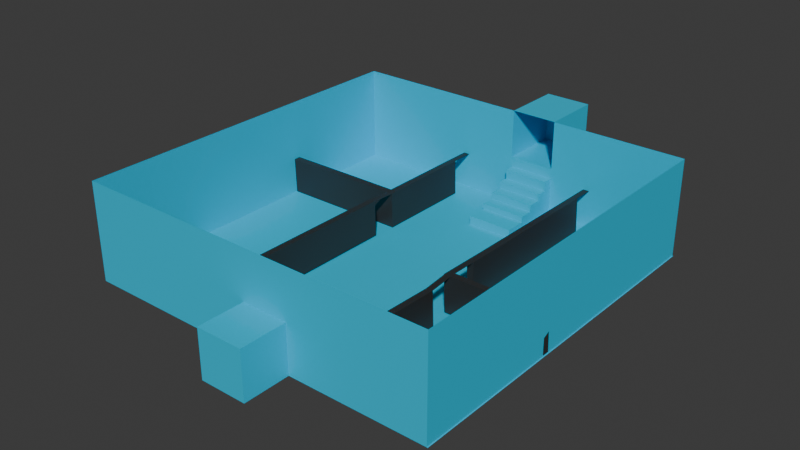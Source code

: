 # Source: Level_2.blend  (saved by Blender 5.3.31; exported with 4.5.12 LTS)
import bpy
from mathutils import Matrix  # noqa: F401  (used for matrix-valued properties, if any)

bpy.ops.wm.read_factory_settings(use_empty=True)
scene = bpy.context.scene
scene.name = 'Scene'

# ---- collections
col_collection = bpy.data.collections.new('Collection'); scene.collection.children.link(col_collection)

# ---- materials (node trees are filled in below, after node groups)
mat_material_001 = bpy.data.materials.new('Material.001')
mat_material_001.alpha_threshold = 0.0
mat_material_001.use_backface_culling_lightprobe_volume = False
mat_material_001.roughness = 0.5
mat_material_001.line_color = (0.0, 0.0, 0.0, 1.0)
mat_material_002 = bpy.data.materials.new('Material.002')
mat_material_003 = bpy.data.materials.new('Material.003')
mat_material_004 = bpy.data.materials.new('Material.004')
mat_material_005 = bpy.data.materials.new('Material.005')

# ---- node groups
ng_smooth_by_angle = bpy.data.node_groups.new('Smooth by Angle', 'GeometryNodeTree')
_s = ng_smooth_by_angle.interface.new_socket(name='Mesh', in_out='OUTPUT', socket_type='NodeSocketGeometry')
_s = ng_smooth_by_angle.interface.new_socket(name='Mesh', in_out='INPUT', socket_type='NodeSocketGeometry')
_s = ng_smooth_by_angle.interface.new_socket(name='Angle', in_out='INPUT', socket_type='NodeSocketFloat')
_s.subtype = 'ANGLE'
_s.default_value = 0.5236
_s.min_value = 0.0
_s.max_value = 3.142
_s.description = 'Maximum face angle for smooth edges'
_s = ng_smooth_by_angle.interface.new_socket(name='Ignore Sharpness', in_out='INPUT', socket_type='NodeSocketBool')
_s.force_non_field = True
ng_smooth_by_angle.is_modifier = True
_N = ng_smooth_by_angle.nodes; _L = ng_smooth_by_angle.links
n0 = _N.new('GeometryNodeSetShadeSmooth'); n0.name = 'Set Shade Smooth'; n0.location = (120, -80)
n0.domain = 'EDGE'
n1 = _N.new('GeometryNodeSetShadeSmooth'); n1.name = 'Set Shade Smooth.001'; n1.location = (300, -80)
n2 = _N.new('NodeGroupOutput'); n2.name = 'Group Output'; n2.location = (480, -80)
n3 = _N.new('GeometryNodeInputMeshEdgeAngle'); n3.name = 'Edge Angle'; n3.location = (-440, -240)
n4 = _N.new('NodeGroupInput'); n4.name = 'Group Input'; n4.location = (-80, -80)
n5 = _N.new('GeometryNodeInputEdgeSmooth'); n5.name = 'Is Edge Smooth'; n5.location = (-260, -120)
n6 = _N.new('GeometryNodeInputShadeSmooth'); n6.name = 'Is Shade Smooth'; n6.location = (-440, -397)
n7 = _N.new('FunctionNodeCompare'); n7.name = 'Compare'; n7.location = (-260, -260)
n7.operation = 'LESS_EQUAL'
n8 = _N.new('FunctionNodeBooleanMath'); n8.name = 'Boolean Math.001'; n8.location = (-80, -260)
n9 = _N.new('NodeGroupInput'); n9.name = 'Group Input.001'; n9.location = (-440, -329)
n10 = _N.new('NodeGroupInput'); n10.name = 'Group Input.002'; n10.location = (-259, -189)
n11 = _N.new('FunctionNodeBooleanMath'); n11.name = 'Boolean Math'; n11.location = (-80, -149)
n11.operation = 'OR'
n12 = _N.new('FunctionNodeBooleanMath'); n12.name = 'Boolean Math.002'; n12.location = (-260, -380)
n12.operation = 'OR'
n13 = _N.new('NodeGroupInput'); n13.name = 'Group Input.003'; n13.location = (-440, -460)
_L.new(n3.outputs[0], n7.inputs[0])
_L.new(n1.outputs[0], n2.inputs[0])
_L.new(n9.outputs[1], n7.inputs[1])
_L.new(n7.outputs[0], n8.inputs[0])
_L.new(n4.outputs[0], n0.inputs[0])
_L.new(n0.outputs[0], n1.inputs[0])
_L.new(n8.outputs[0], n0.inputs[2])
_L.new(n10.outputs[2], n11.inputs[1])
_L.new(n5.outputs[0], n11.inputs[0])
_L.new(n11.outputs[0], n0.inputs[1])
_L.new(n13.outputs[2], n12.inputs[1])
_L.new(n6.outputs[0], n12.inputs[0])
_L.new(n12.outputs[0], n8.inputs[1])
n2.is_active_output = True

# ---- material node trees
mat_material_001.use_nodes = True; mat_material_001.node_tree.nodes.clear()
_N = mat_material_001.node_tree.nodes; _L = mat_material_001.node_tree.links
n0 = _N.new('ShaderNodeOutputMaterial'); n0.name = 'Material Output'; n0.location = (200, 100)
n1 = _N.new('ShaderNodeBsdfPrincipled'); n1.name = 'Principled BSDF'; n1.location = (-200, 100)
n1.inputs[0].default_value = (0.0, 0.5443, 0.8, 1.0)
n1.inputs[10].default_value = 0.005
_L.new(n1.outputs[0], n0.inputs[0])
n0.is_active_output = True
mat_material_002.use_nodes = True; mat_material_002.node_tree.nodes.clear()
_N = mat_material_002.node_tree.nodes; _L = mat_material_002.node_tree.links
n0 = _N.new('ShaderNodeBsdfPrincipled'); n0.name = 'Principled BSDF'; n0.location = (-200, 100)
n0.inputs[0].default_value = (0.02821, 0.02821, 0.02821, 1.0)
n0.inputs[10].default_value = 0.005
n1 = _N.new('ShaderNodeOutputMaterial'); n1.name = 'Material Output'; n1.location = (200, 100)
_L.new(n0.outputs[0], n1.inputs[0])
n1.is_active_output = True
mat_material_003.use_nodes = True; mat_material_003.node_tree.nodes.clear()
_N = mat_material_003.node_tree.nodes; _L = mat_material_003.node_tree.links
n0 = _N.new('ShaderNodeBsdfPrincipled'); n0.name = 'Principled BSDF'; n0.location = (-200, 100)
n0.inputs[0].default_value = (0.02821, 0.02821, 0.02821, 1.0)
n0.inputs[10].default_value = 0.005
n1 = _N.new('ShaderNodeOutputMaterial'); n1.name = 'Material Output'; n1.location = (200, 100)
_L.new(n0.outputs[0], n1.inputs[0])
n1.is_active_output = True
mat_material_004.use_nodes = True; mat_material_004.node_tree.nodes.clear()
_N = mat_material_004.node_tree.nodes; _L = mat_material_004.node_tree.links
n0 = _N.new('ShaderNodeBsdfPrincipled'); n0.name = 'Principled BSDF'; n0.location = (-200, 100)
n0.inputs[0].default_value = (0.02821, 0.02821, 0.02821, 1.0)
n0.inputs[10].default_value = 0.005
n1 = _N.new('ShaderNodeOutputMaterial'); n1.name = 'Material Output'; n1.location = (200, 100)
_L.new(n0.outputs[0], n1.inputs[0])
n1.is_active_output = True
mat_material_005.use_nodes = True; mat_material_005.node_tree.nodes.clear()
_N = mat_material_005.node_tree.nodes; _L = mat_material_005.node_tree.links
n0 = _N.new('ShaderNodeBsdfPrincipled'); n0.name = 'Principled BSDF'; n0.location = (-200, 100)
n0.inputs[0].default_value = (0.02821, 0.02821, 0.02821, 1.0)
n0.inputs[10].default_value = 0.005
n1 = _N.new('ShaderNodeOutputMaterial'); n1.name = 'Material Output'; n1.location = (200, 100)
_L.new(n0.outputs[0], n1.inputs[0])
n1.is_active_output = True

# ---- world
world_world = bpy.data.worlds.new('World'); scene.world = world_world
world_world.use_nodes = True; world_world.node_tree.nodes.clear()
_N = world_world.node_tree.nodes; _L = world_world.node_tree.links
n0 = _N.new('ShaderNodeOutputWorld'); n0.name = 'World Output'; n0.location = (200, 100)
n1 = _N.new('ShaderNodeBackground'); n1.name = 'Background'; n1.location = (-200, 100)
n1.inputs[0].default_value = (0.05088, 0.05088, 0.05088, 1.0)
_L.new(n1.outputs[0], n0.inputs[0])
n0.is_active_output = True
world_world.color = (0.05088, 0.05088, 0.05088)
world_world.sun_shadow_jitter_overblur = 0.0

# ---- meshes
me_cube_001 = bpy.data.meshes.new('Cube.001')
me_cube_001.from_pydata([(-28.92, 16.92, -2.354), (-28.92, 16.92, 11.98), (-28.92, -36.5, -2.354), (-28.92, -36.5, 11.98), (24.5, 16.92, -2.377), (24.5, 16.92, 11.95), (24.5, -36.5, -2.377), (24.5, -36.5, 11.95), (-2.291, 16.92, 11.97), (-2.297, -36.5, -2.366), (-2.291, -36.5, 11.97), (-2.297, 16.92, -2.366), (4.55, 16.92, 11.96), (4.543, -36.5, -2.369), (4.55, -36.5, 11.96), (4.543, 16.92, -2.369), (-28.92, 16.92, 4.73), (24.5, -36.5, 4.707), (-28.92, -36.5, 4.73), (24.5, 16.92, 4.707), (-2.294, 16.92, 4.718), (-2.294, -36.5, 4.718), (4.546, -36.5, 4.715), (4.546, 16.92, 4.715), (-2.291, 25.91, 11.96), (4.55, 25.91, 11.96), (-2.294, 25.91, 4.718), (4.546, 25.91, 4.715), (24.62, 16.92, -2.377), (24.62, -36.5, -2.377), (-2.151, -36.5, -2.366), (-2.151, 16.92, -2.366), (4.57, 16.92, -2.372), (4.57, -36.5, -2.372), (-28.92, 14.02, -2.354), (-28.92, 14.02, 11.98), (-28.92, 14.02, 4.73), (24.62, 14.02, -2.377), (-2.151, 14.02, -2.366), (4.57, 14.02, -2.372), (-2.151, 16.92, 1.781), (4.57, 16.92, 1.776), (-2.151, 14.02, 1.781), (4.57, 14.02, 1.776), (-28.92, 16.92, 11.98), (24.5, 16.92, 11.95), (-2.291, 16.92, 11.97), (4.55, 16.92, 11.96), (-28.92, 9.959, -2.354), (-28.92, 9.959, 4.73), (24.62, 9.959, -2.377), (-2.151, 9.959, -2.366), (4.57, 9.959, -2.372), (-28.92, 9.959, 11.98), (-2.151, 14.02, -0.2311), (4.57, 14.02, -0.2368), (-2.151, 9.959, -0.2311), (4.57, 9.959, -0.2368), (-28.92, 6.86, -2.354), (-28.92, 6.86, 4.73), (24.62, 6.86, -2.377), (-2.151, 6.86, -2.366), (4.57, 6.86, -2.372), (-28.92, 6.86, 11.98), (-2.151, 9.959, -1.081), (4.57, 9.959, -1.086), (-2.151, 6.86, -1.081), (4.57, 6.86, -1.086), (-28.92, 11.99, 11.98), (-28.92, 11.99, -2.354), (-28.92, 11.99, 4.73), (24.62, 11.99, -2.377), (-2.151, 11.99, -2.366), (4.57, 11.99, -2.372), (-2.151, 11.99, -0.2311), (4.57, 11.99, -0.2368), (-2.151, 14.02, 0.7787), (4.57, 14.02, 0.773), (-2.151, 11.99, 0.7787), (4.57, 11.99, 0.773), (-28.92, 15.47, 11.98), (-28.92, 15.47, -2.354), (-28.92, 15.47, 4.73), (24.62, 15.47, -2.377), (-2.151, 15.47, -2.366), (4.57, 15.47, -2.372), (-2.151, 15.47, 1.781), (4.57, 15.47, 1.776), (-2.151, 16.92, 3.204), (4.57, 16.92, 3.198), (-2.151, 15.47, 3.204), (4.57, 15.47, 3.198), (-28.92, -36.5, 4.73), (-28.92, -36.5, 11.98), (-28.92, 6.86, 4.73), (-28.92, 6.86, 11.98), (-2.297, -43.33, -2.366), (4.543, -43.33, -2.369), (-2.294, -43.33, 4.718), (4.546, -43.33, 4.715)], [], [(23, 15, 11, 20), (22, 13, 6, 17), (17, 6, 4, 19), (59, 58, 2, 18), (20, 11, 0, 16), (18, 2, 9, 21), (9, 13, 97, 96), (19, 4, 15, 23), (5, 19, 23, 12), (10, 21, 22, 14), (3, 18, 21, 10), (8, 20, 16, 1), (63, 95, 93, 3), (7, 17, 19, 5), (14, 22, 17, 7), (8, 12, 25, 24), (23, 20, 26, 27), (20, 8, 24, 26), (12, 23, 27, 25), (27, 26, 24, 25), (85, 32, 28, 83), (81, 0, 31, 84), (85, 39, 43, 87), (73, 52, 57, 75), (69, 34, 38, 72), (73, 39, 37, 71), (80, 82, 36, 35), (82, 81, 34, 36), (40, 41, 89, 88), (31, 32, 41, 40), (39, 38, 42, 43), (84, 31, 40, 86), (12, 8, 46, 47), (8, 1, 44, 46), (5, 12, 47, 45), (62, 52, 50, 60), (58, 48, 51, 61), (61, 51, 64, 66), (68, 70, 49, 53), (70, 69, 48, 49), (75, 74, 78, 79), (38, 39, 55, 54), (72, 38, 54, 74), (52, 51, 56, 57), (30, 61, 62, 33), (2, 58, 61, 30), (33, 62, 60, 29), (53, 49, 59, 63), (49, 48, 58, 59), (66, 64, 65, 67), (62, 61, 66, 67), (52, 62, 67, 65), (51, 52, 65, 64), (51, 72, 74, 56), (56, 74, 75, 57), (36, 34, 69, 70), (35, 36, 70, 68), (52, 73, 71, 50), (48, 69, 72, 51), (39, 73, 75, 55), (78, 76, 77, 79), (55, 75, 79, 77), (54, 55, 77, 76), (74, 54, 76, 78), (38, 84, 86, 42), (42, 86, 87, 43), (16, 0, 81, 82), (1, 16, 82, 80), (32, 85, 87, 41), (34, 81, 84, 38), (39, 85, 83, 37), (90, 88, 89, 91), (86, 40, 88, 90), (87, 86, 90, 91), (41, 87, 91, 89), (95, 94, 92, 93), (3, 93, 92, 18), (18, 92, 94, 59), (59, 94, 95, 63), (98, 96, 97, 99), (13, 22, 99, 97), (22, 21, 98, 99), (21, 9, 96, 98)])
me_cube_001.polygons.foreach_set('use_smooth', [1, 1, 1, 1, 1, 1, 0, 1, 1, 1, 1, 1, 0, 1, 1, 1, 1, 1, 1, 1, 1, 1, 1, 1, 1, 1, 1, 1, 0, 0, 1, 1, 1, 1, 1, 1, 1, 1, 1, 1, 1, 1, 1, 1, 1, 1, 1, 1, 1, 1, 1, 1, 1, 1, 1, 1, 1, 1, 1, 1, 1, 1, 1, 1, 1, 1, 1, 1, 1, 1, 1, 1, 1, 1, 1, 1, 1, 1, 1, 1, 1, 1, 1])
_uv = me_cube_001.uv_layers.new(name='UVMap')
_uv.uv.foreach_set('vector', [0.5014, 0.3127, 0.625, 0.3127, 0.625, 0.3754, 0.5014, 0.3754, 0.5014, 0.9373, 0.625, 0.9373, 0.625, 1.0, 0.5014, 1.0, 0.5014, 0.0, 0.625, 0.0, 0.625, 0.25, 0.5014, 0.25, 0.5014, 0.7188, 0.625, 0.7188, 0.625, 0.75, 0.5014, 0.75, 0.5014, 0.3754, 0.625, 0.3754, 0.625, 0.5, 0.5014, 0.5, 0.5014, 0.75, 0.625, 0.75, 0.625, 0.8746, 0.5014, 0.8746, 0.0, 0.0, 0.0, 0.0, 0.0, 0.0, 0.0, 0.0, 0.5014, 0.25, 0.625, 0.25, 0.625, 0.3127, 0.5014, 0.3127, 0.375, 0.25, 0.5014, 0.25, 0.5014, 0.3127, 0.375, 0.3127, 0.375, 0.8746, 0.5014, 0.8746, 0.5014, 0.9373, 0.375, 0.9373, 0.375, 0.75, 0.5014, 0.75, 0.5014, 0.8746, 0.375, 0.8746, 0.375, 0.3754, 0.5014, 0.3754, 0.5014, 0.5, 0.375, 0.5, 0.0, 0.0, 0.0, 0.0, 0.0, 0.0, 0.0, 0.0, 0.375, 0.0, 0.5014, 0.0, 0.5014, 0.25, 0.375, 0.25, 0.375, 0.9373, 0.5014, 0.9373, 0.5014, 1.0, 0.375, 1.0, 0.2504, 0.5, 0.1877, 0.5, 0.1877, 0.5, 0.2504, 0.5, 0.5014, 0.3127, 0.5014, 0.3754, 0.5014, 0.3754, 0.5014, 0.3127, 0.5014, 0.3754, 0.375, 0.3754, 0.375, 0.3754, 0.5014, 0.3754, 0.375, 0.3127, 0.5014, 0.3127, 0.5014, 0.3127, 0.375, 0.3127, 0.5014, 0.3127, 0.5014, 0.3754, 0.5014, 0.3754, 0.5014, 0.3127, 0.625, 0.5625, 0.625, 0.5, 0.625, 0.5, 0.625, 0.5625, 0.625, 0.5625, 0.625, 0.5, 0.625, 0.5, 0.625, 0.5625, 0.625, 0.5625, 0.625, 0.625, 0.625, 0.625, 0.625, 0.5625, 0.625, 0.6562, 0.625, 0.6875, 0.625, 0.6875, 0.625, 0.6562, 0.625, 0.6562, 0.625, 0.625, 0.625, 0.625, 0.625, 0.6562, 0.625, 0.6562, 0.625, 0.625, 0.625, 0.625, 0.625, 0.6562, 0.375, 0.5625, 0.5014, 0.5625, 0.5014, 0.625, 0.375, 0.625, 0.5014, 0.5625, 0.625, 0.5625, 0.625, 0.625, 0.5014, 0.625, 0.0, 0.0, 0.0, 0.0, 0.0, 0.0, 0.0, 0.0, 0.0, 0.0, 0.0, 0.0, 0.0, 0.0, 0.0, 0.0, 0.625, 0.625, 0.625, 0.625, 0.625, 0.625, 0.625, 0.625, 0.625, 0.5625, 0.625, 0.5, 0.625, 0.5, 0.625, 0.5625, 0.1877, 0.5, 0.2504, 0.5, 0.2504, 0.5, 0.1877, 0.5, 0.375, 0.3754, 0.375, 0.5, 0.375, 0.5, 0.375, 0.3754, 0.375, 0.25, 0.375, 0.3127, 0.375, 0.3127, 0.375, 0.25, 0.625, 0.7188, 0.625, 0.6875, 0.625, 0.6875, 0.625, 0.7188, 0.625, 0.7188, 0.625, 0.6875, 0.625, 0.6875, 0.625, 0.7188, 0.625, 0.7188, 0.625, 0.6875, 0.625, 0.6875, 0.625, 0.7188, 0.375, 0.6562, 0.5014, 0.6562, 0.5014, 0.6875, 0.375, 0.6875, 0.5014, 0.6562, 0.625, 0.6562, 0.625, 0.6875, 0.5014, 0.6875, 0.625, 0.6562, 0.625, 0.6562, 0.625, 0.6562, 0.625, 0.6562, 0.625, 0.625, 0.625, 0.625, 0.625, 0.625, 0.625, 0.625, 0.625, 0.6562, 0.625, 0.625, 0.625, 0.625, 0.625, 0.6562, 0.625, 0.6875, 0.625, 0.6875, 0.625, 0.6875, 0.625, 0.6875, 0.625, 0.75, 0.625, 0.7188, 0.625, 0.7188, 0.625, 0.75, 0.625, 0.75, 0.625, 0.7188, 0.625, 0.7188, 0.625, 0.75, 0.625, 0.75, 0.625, 0.7188, 0.625, 0.7188, 0.625, 0.75, 0.375, 0.6875, 0.5014, 0.6875, 0.5014, 0.7188, 0.375, 0.7188, 0.5014, 0.6875, 0.625, 0.6875, 0.625, 0.7188, 0.5014, 0.7188, 0.625, 0.7188, 0.625, 0.6875, 0.625, 0.6875, 0.625, 0.7188, 0.625, 0.7188, 0.625, 0.7188, 0.625, 0.7188, 0.625, 0.7188, 0.625, 0.6875, 0.625, 0.7188, 0.625, 0.7188, 0.625, 0.6875, 0.625, 0.6875, 0.625, 0.6875, 0.625, 0.6875, 0.625, 0.6875, 0.625, 0.6875, 0.625, 0.6562, 0.625, 0.6562, 0.625, 0.6875, 0.625, 0.6875, 0.625, 0.6562, 0.625, 0.6562, 0.625, 0.6875, 0.5014, 0.625, 0.625, 0.625, 0.625, 0.6562, 0.5014, 0.6562, 0.375, 0.625, 0.5014, 0.625, 0.5014, 0.6562, 0.375, 0.6562, 0.625, 0.6875, 0.625, 0.6562, 0.625, 0.6562, 0.625, 0.6875, 0.625, 0.6875, 0.625, 0.6562, 0.625, 0.6562, 0.625, 0.6875, 0.625, 0.625, 0.625, 0.6562, 0.625, 0.6562, 0.625, 0.625, 0.625, 0.6562, 0.625, 0.625, 0.625, 0.625, 0.625, 0.6562, 0.625, 0.625, 0.625, 0.6562, 0.625, 0.6562, 0.625, 0.625, 0.625, 0.625, 0.625, 0.625, 0.625, 0.625, 0.625, 0.625, 0.625, 0.6562, 0.625, 0.625, 0.625, 0.625, 0.625, 0.6562, 0.625, 0.625, 0.625, 0.5625, 0.625, 0.5625, 0.625, 0.625, 0.625, 0.625, 0.625, 0.5625, 0.625, 0.5625, 0.625, 0.625, 0.5014, 0.5, 0.625, 0.5, 0.625, 0.5625, 0.5014, 0.5625, 0.375, 0.5, 0.5014, 0.5, 0.5014, 0.5625, 0.375, 0.5625, 0.625, 0.5, 0.625, 0.5625, 0.625, 0.5625, 0.625, 0.5, 0.625, 0.625, 0.625, 0.5625, 0.625, 0.5625, 0.625, 0.625, 0.625, 0.625, 0.625, 0.5625, 0.625, 0.5625, 0.625, 0.625, 0.625, 0.5625, 0.625, 0.5, 0.625, 0.5, 0.625, 0.5625, 0.625, 0.5625, 0.625, 0.5, 0.625, 0.5, 0.625, 0.5625, 0.625, 0.5625, 0.625, 0.5625, 0.625, 0.5625, 0.625, 0.5625, 0.625, 0.5, 0.625, 0.5625, 0.625, 0.5625, 0.625, 0.5, 0.375, 0.7188, 0.5014, 0.7188, 0.5014, 0.75, 0.375, 0.75, 0.375, 0.75, 0.375, 0.75, 0.5014, 0.75, 0.5014, 0.75, 0.5014, 0.75, 0.5014, 0.75, 0.5014, 0.7188, 0.5014, 0.7188, 0.5014, 0.7188, 0.5014, 0.7188, 0.375, 0.7188, 0.375, 0.7188, 0.5014, 0.8746, 0.625, 0.8746, 0.625, 0.9373, 0.5014, 0.9373, 0.625, 0.9373, 0.5014, 0.9373, 0.5014, 0.9373, 0.625, 0.9373, 0.5014, 0.9373, 0.5014, 0.8746, 0.5014, 0.8746, 0.5014, 0.9373, 0.5014, 0.8746, 0.625, 0.8746, 0.625, 0.8746, 0.5014, 0.8746])
me_cube_001.materials.append(mat_material_001)
me_cube_001.update()
me_cube_002 = bpy.data.meshes.new('Cube.002')
me_cube_002.from_pydata([(1.195, 0.7085, -0.9696), (1.186, 0.8748, 1.023), (-2.83, 0.7876, -0.9932), (-2.838, 0.9538, 0.9999), (1.202, 1.071, -0.9999), (1.194, 1.238, 0.9932), (-2.822, 1.15, -1.023), (-2.831, 1.317, 0.9696), (4.277, 0.6315, -0.9538), (4.269, 0.7977, 1.039), (4.276, 1.161, 1.009), (4.284, 0.9943, -0.9841), (3.937, 1.003, -0.9859), (3.929, 1.169, 1.007), (3.921, 0.8064, 1.037), (3.93, 0.6401, -0.9556), (4.407, 6.286, 0.4007), (4.415, 6.119, -1.592), (4.068, 6.128, -1.594), (4.06, 6.294, 0.3989), (4.441, 7.598, 0.2451), (4.093, 7.607, 0.2433), (4.235, -0.5053, 1.256), (3.888, -0.4966, 1.254)], [], [(0, 2, 3, 1), (2, 6, 7, 3), (6, 4, 5, 7), (10, 13, 19, 16), (2, 0, 4, 6), (7, 5, 1, 3), (11, 8, 9, 10), (15, 14, 9, 8), (12, 15, 8, 11), (14, 13, 10, 9), (1, 5, 13, 14), (4, 0, 15, 12), (0, 1, 14, 15), (5, 4, 12, 13), (19, 18, 17, 16), (11, 10, 16, 17), (12, 11, 17, 18), (13, 12, 18, 19), (19, 16, 20, 21), (14, 9, 22, 23)])
_uv = me_cube_002.uv_layers.new(name='UVMap')
_uv.uv.foreach_set('vector', [0.375, 0.0, 0.375, 0.25, 0.625, 0.25, 0.625, 0.0, 0.375, 0.25, 0.375, 0.5, 0.625, 0.5, 0.625, 0.25, 0.375, 0.5, 0.375, 0.75, 0.625, 0.75, 0.625, 0.5, 0.625, 0.75, 0.625, 0.75, 0.625, 0.75, 0.625, 0.75, 0.125, 0.5, 0.125, 0.75, 0.375, 0.75, 0.375, 0.5, 0.625, 0.5, 0.625, 0.75, 0.875, 0.75, 0.875, 0.5, 0.375, 0.75, 0.375, 1.0, 0.625, 1.0, 0.625, 0.75, 0.375, 0.0, 0.625, 0.0, 0.625, 0.0, 0.375, 0.0, 0.375, 0.75, 0.125, 0.75, 0.125, 0.75, 0.375, 0.75, 0.875, 0.75, 0.625, 0.75, 0.625, 0.75, 0.875, 0.75, 0.875, 0.75, 0.625, 0.75, 0.625, 0.75, 0.875, 0.75, 0.375, 0.75, 0.125, 0.75, 0.125, 0.75, 0.375, 0.75, 0.375, 0.0, 0.625, 0.0, 0.625, 0.0, 0.375, 0.0, 0.625, 0.75, 0.375, 0.75, 0.375, 0.75, 0.625, 0.75, 0.625, 0.75, 0.375, 0.75, 0.375, 0.75, 0.625, 0.75, 0.375, 0.75, 0.625, 0.75, 0.625, 0.75, 0.375, 0.75, 0.375, 0.75, 0.375, 0.75, 0.375, 0.75, 0.375, 0.75, 0.625, 0.75, 0.375, 0.75, 0.375, 0.75, 0.625, 0.75, 0.625, 0.75, 0.625, 0.75, 0.625, 0.75, 0.625, 0.75, 0.625, 0.0, 0.625, 0.0, 0.625, 0.0, 0.625, 0.0])
me_cube_002.materials.append(mat_material_002)
me_cube_002.update()
me_cube_005 = bpy.data.meshes.new('Cube.005')
me_cube_005.from_pydata([(1.195, 0.7085, -0.9696), (1.186, 0.8748, 1.023), (-6.433, 0.8151, -1.004), (-6.442, 0.9814, 0.9888), (1.202, 1.071, -0.9999), (1.194, 1.238, 0.9932), (-6.426, 1.178, -1.034), (-6.434, 1.344, 0.9586), (4.277, 0.6315, -0.9538), (4.269, 0.7977, 1.039), (4.276, 1.161, 1.009), (4.284, 0.9943, -0.9841), (3.946, 1.006, -0.981), (3.929, 1.169, 1.007), (3.921, 0.8064, 1.037), (3.938, 0.6433, -0.9508), (4.407, 6.286, 0.4007), (4.415, 6.119, -1.592), (4.068, 6.128, -1.594), (4.06, 6.294, 0.3989), (2.561, 1.203, 1.0), (2.571, 0.6775, -0.9578), (2.578, 1.04, -0.988), (2.554, 0.8406, 1.03), (-2.619, 0.7618, -0.9869), (-2.628, 0.9281, 1.006), (-2.612, 1.125, -1.017), (-2.62, 1.291, 0.9759), (-0.7122, 0.7351, -0.9783), (-0.7133, 1.264, 0.9845), (-0.7206, 0.9014, 1.015), (-0.7049, 1.098, -1.009), (-7.606, 0.993, 0.9849), (-7.599, 1.356, 0.9547)], [], [(24, 2, 3, 25), (2, 6, 7, 3), (31, 4, 5, 29), (10, 13, 19, 16), (28, 0, 4, 31), (29, 5, 1, 30), (11, 8, 9, 10), (15, 14, 9, 8), (12, 15, 8, 11), (14, 13, 10, 9), (23, 20, 13, 14), (14, 13, 12, 15), (23, 20, 22, 21), (19, 18, 17, 16), (11, 10, 16, 17), (12, 11, 17, 18), (13, 12, 18, 19), (5, 4, 22, 20), (0, 1, 23, 21), (4, 0, 21, 22), (1, 5, 20, 23), (7, 27, 25, 3), (2, 24, 26, 6), (6, 26, 27, 7), (28, 24, 25, 30), (0, 28, 30, 1), (27, 29, 30, 25), (24, 28, 31, 26), (26, 31, 29, 27), (7, 3, 32, 33)])
_uv = me_cube_005.uv_layers.new(name='UVMap')
_uv.uv.foreach_set('vector', [0.375, 0.125, 0.375, 0.25, 0.625, 0.25, 0.625, 0.125, 0.375, 0.25, 0.375, 0.5, 0.625, 0.5, 0.625, 0.25, 0.375, 0.6875, 0.375, 0.75, 0.625, 0.75, 0.625, 0.6875, 0.625, 0.75, 0.625, 0.75, 0.625, 0.75, 0.625, 0.75, 0.125, 0.6875, 0.125, 0.75, 0.375, 0.75, 0.375, 0.6875, 0.625, 0.6875, 0.625, 0.75, 0.875, 0.75, 0.875, 0.6875, 0.375, 0.75, 0.375, 1.0, 0.625, 1.0, 0.625, 0.75, 0.375, 0.0, 0.625, 0.0, 0.625, 0.0, 0.375, 0.0, 0.375, 0.75, 0.125, 0.75, 0.125, 0.75, 0.375, 0.75, 0.875, 0.75, 0.625, 0.75, 0.625, 0.75, 0.875, 0.75, 0.875, 0.75, 0.625, 0.75, 0.625, 0.75, 0.875, 0.75, 0.875, 0.75, 0.625, 0.75, 0.625, 0.75, 0.875, 0.75, 0.875, 0.75, 0.625, 0.75, 0.625, 0.75, 0.875, 0.75, 0.625, 0.75, 0.375, 0.75, 0.375, 0.75, 0.625, 0.75, 0.375, 0.75, 0.625, 0.75, 0.625, 0.75, 0.375, 0.75, 0.375, 0.75, 0.375, 0.75, 0.375, 0.75, 0.375, 0.75, 0.625, 0.75, 0.375, 0.75, 0.375, 0.75, 0.625, 0.75, 0.625, 0.75, 0.375, 0.75, 0.375, 0.75, 0.625, 0.75, 0.375, 0.0, 0.625, 0.0, 0.625, 0.0, 0.375, 0.0, 0.375, 0.75, 0.125, 0.75, 0.125, 0.75, 0.375, 0.75, 0.875, 0.75, 0.625, 0.75, 0.625, 0.75, 0.875, 0.75, 0.625, 0.5, 0.625, 0.625, 0.875, 0.625, 0.875, 0.5, 0.125, 0.5, 0.125, 0.625, 0.375, 0.625, 0.375, 0.5, 0.375, 0.5, 0.375, 0.625, 0.625, 0.625, 0.625, 0.5, 0.375, 0.0625, 0.375, 0.125, 0.625, 0.125, 0.625, 0.0625, 0.375, 0.0, 0.375, 0.0625, 0.625, 0.0625, 0.625, 0.0, 0.625, 0.625, 0.625, 0.6875, 0.875, 0.6875, 0.875, 0.625, 0.125, 0.625, 0.125, 0.6875, 0.375, 0.6875, 0.375, 0.625, 0.375, 0.625, 0.375, 0.6875, 0.625, 0.6875, 0.625, 0.625, 0.625, 0.5, 0.625, 0.25, 0.625, 0.25, 0.625, 0.5])
me_cube_005.materials.append(mat_material_003)
me_cube_005.update()
me_cube_006 = bpy.data.meshes.new('Cube.006')
me_cube_006.from_pydata([(1.195, 0.7085, -0.9696), (1.186, 0.8748, 1.023), (-2.83, 0.7876, -0.9932), (-2.838, 0.9538, 0.9999), (1.202, 1.071, -0.9999), (1.194, 1.238, 0.9932), (-2.822, 1.15, -1.023), (-2.831, 1.317, 0.9696), (4.277, 0.6315, -0.9538), (4.269, 0.7977, 1.039), (4.276, 1.161, 1.009), (4.284, 0.9943, -0.9841), (3.937, 1.003, -0.9859), (3.929, 1.169, 1.007), (3.921, 0.8064, 1.037), (3.93, 0.6401, -0.9556), (4.48, 9.138, 0.06256), (4.488, 8.971, -1.93), (4.141, 8.98, -1.932), (4.133, 9.146, 0.06078)], [], [(0, 2, 3, 1), (2, 6, 7, 3), (6, 4, 5, 7), (10, 13, 19, 16), (2, 0, 4, 6), (7, 5, 1, 3), (11, 8, 9, 10), (15, 14, 9, 8), (12, 15, 8, 11), (14, 13, 10, 9), (1, 5, 13, 14), (4, 0, 15, 12), (0, 1, 14, 15), (5, 4, 12, 13), (19, 18, 17, 16), (11, 10, 16, 17), (12, 11, 17, 18), (13, 12, 18, 19)])
_uv = me_cube_006.uv_layers.new(name='UVMap')
_uv.uv.foreach_set('vector', [0.375, 0.0, 0.375, 0.25, 0.625, 0.25, 0.625, 0.0, 0.375, 0.25, 0.375, 0.5, 0.625, 0.5, 0.625, 0.25, 0.375, 0.5, 0.375, 0.75, 0.625, 0.75, 0.625, 0.5, 0.625, 0.75, 0.625, 0.75, 0.625, 0.75, 0.625, 0.75, 0.125, 0.5, 0.125, 0.75, 0.375, 0.75, 0.375, 0.5, 0.625, 0.5, 0.625, 0.75, 0.875, 0.75, 0.875, 0.5, 0.375, 0.75, 0.375, 1.0, 0.625, 1.0, 0.625, 0.75, 0.375, 0.0, 0.625, 0.0, 0.625, 0.0, 0.375, 0.0, 0.375, 0.75, 0.125, 0.75, 0.125, 0.75, 0.375, 0.75, 0.875, 0.75, 0.625, 0.75, 0.625, 0.75, 0.875, 0.75, 0.875, 0.75, 0.625, 0.75, 0.625, 0.75, 0.875, 0.75, 0.375, 0.75, 0.125, 0.75, 0.125, 0.75, 0.375, 0.75, 0.375, 0.0, 0.625, 0.0, 0.625, 0.0, 0.375, 0.0, 0.625, 0.75, 0.375, 0.75, 0.375, 0.75, 0.625, 0.75, 0.625, 0.75, 0.375, 0.75, 0.375, 0.75, 0.625, 0.75, 0.375, 0.75, 0.625, 0.75, 0.625, 0.75, 0.375, 0.75, 0.375, 0.75, 0.375, 0.75, 0.375, 0.75, 0.375, 0.75, 0.625, 0.75, 0.375, 0.75, 0.375, 0.75, 0.625, 0.75])
me_cube_006.materials.append(mat_material_004)
me_cube_006.update()
me_cube_007 = bpy.data.meshes.new('Cube.007')
me_cube_007.from_pydata([(1.195, 0.7085, -0.9696), (1.186, 0.8748, 1.023), (-2.83, 0.7876, -0.9932), (-2.838, 0.9538, 0.9999), (1.202, 1.071, -0.9999), (1.194, 1.238, 0.9932), (-2.822, 1.15, -1.023), (-2.831, 1.317, 0.9696), (3.937, 1.003, -0.9859), (3.929, 1.169, 1.007), (3.921, 0.8064, 1.037), (3.93, 0.6401, -0.9556), (-4.294, 0.8603, 1.07), (-4.286, 1.223, 1.04)], [], [(0, 2, 3, 1), (2, 6, 7, 3), (6, 4, 5, 7), (2, 0, 4, 6), (7, 5, 1, 3), (1, 5, 9, 10), (4, 0, 11, 8), (0, 1, 10, 11), (5, 4, 8, 9), (7, 3, 12, 13)])
_uv = me_cube_007.uv_layers.new(name='UVMap')
_uv.uv.foreach_set('vector', [0.375, 0.0, 0.375, 0.25, 0.625, 0.25, 0.625, 0.0, 0.375, 0.25, 0.375, 0.5, 0.625, 0.5, 0.625, 0.25, 0.375, 0.5, 0.375, 0.75, 0.625, 0.75, 0.625, 0.5, 0.125, 0.5, 0.125, 0.75, 0.375, 0.75, 0.375, 0.5, 0.625, 0.5, 0.625, 0.75, 0.875, 0.75, 0.875, 0.5, 0.875, 0.75, 0.625, 0.75, 0.625, 0.75, 0.875, 0.75, 0.375, 0.75, 0.125, 0.75, 0.125, 0.75, 0.375, 0.75, 0.375, 0.0, 0.625, 0.0, 0.625, 0.0, 0.375, 0.0, 0.625, 0.75, 0.375, 0.75, 0.375, 0.75, 0.625, 0.75, 0.625, 0.5, 0.625, 0.25, 0.625, 0.25, 0.625, 0.5])
me_cube_007.materials.append(mat_material_005)
me_cube_007.update()

# ---- objects
ob_cube = bpy.data.objects.new('Cube', me_cube_001)
ob_cube_001 = bpy.data.objects.new('Cube.001', me_cube_002)
ob_cube_002 = bpy.data.objects.new('Cube.002', me_cube_005)
ob_cube_003 = bpy.data.objects.new('Cube.003', me_cube_006)
ob_cube_004 = bpy.data.objects.new('Cube.004', me_cube_007)

# ---- transforms, parenting, visibility, modifiers, constraints
ob_cube.location = (0.0, 0.0, 1.269)
ob_cube.scale = (0.3764, 0.3764, 0.3764)
ob_cube.lock_rotations_4d = False
ob_cube.empty_display_type = 'ARROWS'
ob_cube.lineart.crease_threshold = 0.0
_m = ob_cube.modifiers.new('Solidify', 'SOLIDIFY')
_m = ob_cube.modifiers.new('Smooth by Angle', 'NODES')
_m.node_group = ng_smooth_by_angle
_m.use_pin_to_last = True
_m.show_group_selector = False
ob_cube_001.location = (-8.007, -1.248, 1.291)
ob_cube_001.rotation_euler = (0.1181, 0.002149, 0.02541)
_m = ob_cube_001.modifiers.new('Solidify', 'SOLIDIFY')
ob_cube_002.location = (2.948, -1.248, 1.347)
ob_cube_002.rotation_euler = (0.1181, 0.002149, -1.563)
_m = ob_cube_002.modifiers.new('Solidify', 'SOLIDIFY')
ob_cube_003.location = (-8.034, -10.98, 1.347)
ob_cube_003.rotation_euler = (0.1181, 0.002149, 0.02541)
_m = ob_cube_003.modifiers.new('Solidify', 'SOLIDIFY')
ob_cube_004.location = (2.912, -9.79, 1.291)
ob_cube_004.rotation_euler = (0.1181, 0.002149, -1.58)
_m = ob_cube_004.modifiers.new('Solidify', 'SOLIDIFY')

# ---- collection membership
col_collection.objects.link(ob_cube)
col_collection.objects.link(ob_cube_001)
col_collection.objects.link(ob_cube_002)
col_collection.objects.link(ob_cube_003)
col_collection.objects.link(ob_cube_004)

# ---- scene / render settings (as saved in the file)
scene.frame_start = 1; scene.frame_end = 250; scene.frame_set(1)
scene.render.engine = 'BLENDER_EEVEE_NEXT'
scene.render.bake_bias = 0.0
scene.render.bake_samples = 0
scene.render.compositor_device = 'GPU'
scene.eevee.use_volume_custom_range = False
scene.eevee.fast_gi_thickness_near = 0.1
scene.eevee.fast_gi_thickness_far = 0.0
scene.eevee.ray_tracing_options.screen_trace_thickness = 0.1
bpy.context.view_layer.update()

# ---- added for rendering (the .blend has no active camera and no usable light): camera, sun
cam_auto = bpy.data.cameras.new('AutoCamera')
cam_auto.lens = 50.0
cam_auto.sensor_width = 36.0
cam_auto.clip_end = 1000.0
ob_auto_camera = bpy.data.objects.new('AutoCamera', cam_auto)
scene.collection.objects.link(ob_auto_camera)
ob_auto_camera.location = (30.4083, -40.7794, 27.633)
ob_auto_camera.rotation_euler = (1.09748, -7.21219e-08, 0.694738)
scene.camera = ob_auto_camera
light_auto_sun = bpy.data.lights.new('AutoSun', 'SUN')
light_auto_sun.energy = 3.0
light_auto_sun.angle = 0.0523599
ob_auto_sun = bpy.data.objects.new('AutoSun', light_auto_sun)
scene.collection.objects.link(ob_auto_sun)
ob_auto_sun.rotation_euler = (0.872665, 0.174533, 0.523599)
bpy.context.view_layer.update()
